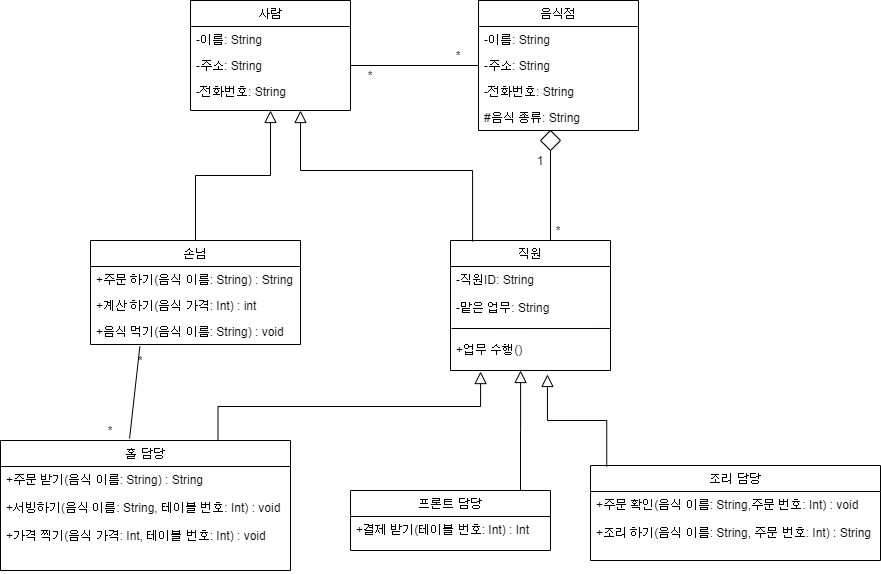

The diagram above was exported from draw.io. Its source (the exported page's mxGraphModel, read from the mxfile embedded in the PNG):
<mxGraphModel dx="1422" dy="794" grid="1" gridSize="10" guides="1" tooltips="1" connect="1" arrows="1" fold="1" page="1" pageScale="1" pageWidth="827" pageHeight="1169" math="0" shadow="0">
  <root>
    <mxCell id="WIyWlLk6GJQsqaUBKTNV-0" />
    <mxCell id="WIyWlLk6GJQsqaUBKTNV-1" parent="WIyWlLk6GJQsqaUBKTNV-0" />
    <mxCell id="zkfFHV4jXpPFQw0GAbJ--0" value="사람" style="swimlane;fontStyle=0;align=center;verticalAlign=top;childLayout=stackLayout;horizontal=1;startSize=26;horizontalStack=0;resizeParent=1;resizeLast=0;collapsible=1;marginBottom=0;rounded=0;shadow=0;strokeWidth=1;" parent="WIyWlLk6GJQsqaUBKTNV-1" vertex="1">
      <mxGeometry x="220" y="120" width="160" height="110" as="geometry">
        <mxRectangle x="230" y="140" width="160" height="26" as="alternateBounds" />
      </mxGeometry>
    </mxCell>
    <mxCell id="zkfFHV4jXpPFQw0GAbJ--1" value="-이름: String" style="text;align=left;verticalAlign=top;spacingLeft=4;spacingRight=4;overflow=hidden;rotatable=0;points=[[0,0.5],[1,0.5]];portConstraint=eastwest;" parent="zkfFHV4jXpPFQw0GAbJ--0" vertex="1">
      <mxGeometry y="26" width="160" height="26" as="geometry" />
    </mxCell>
    <mxCell id="zkfFHV4jXpPFQw0GAbJ--2" value="-주소: String" style="text;align=left;verticalAlign=top;spacingLeft=4;spacingRight=4;overflow=hidden;rotatable=0;points=[[0,0.5],[1,0.5]];portConstraint=eastwest;rounded=0;shadow=0;html=0;" parent="zkfFHV4jXpPFQw0GAbJ--0" vertex="1">
      <mxGeometry y="52" width="160" height="26" as="geometry" />
    </mxCell>
    <mxCell id="zkfFHV4jXpPFQw0GAbJ--3" value="-전화번호: String" style="text;align=left;verticalAlign=top;spacingLeft=4;spacingRight=4;overflow=hidden;rotatable=0;points=[[0,0.5],[1,0.5]];portConstraint=eastwest;rounded=0;shadow=0;html=0;" parent="zkfFHV4jXpPFQw0GAbJ--0" vertex="1">
      <mxGeometry y="78" width="160" height="26" as="geometry" />
    </mxCell>
    <mxCell id="zkfFHV4jXpPFQw0GAbJ--6" value="손님" style="swimlane;fontStyle=0;align=center;verticalAlign=top;childLayout=stackLayout;horizontal=1;startSize=26;horizontalStack=0;resizeParent=1;resizeLast=0;collapsible=1;marginBottom=0;rounded=0;shadow=0;strokeWidth=1;" parent="WIyWlLk6GJQsqaUBKTNV-1" vertex="1">
      <mxGeometry x="120" y="360" width="210" height="104" as="geometry">
        <mxRectangle x="130" y="380" width="160" height="26" as="alternateBounds" />
      </mxGeometry>
    </mxCell>
    <mxCell id="zkfFHV4jXpPFQw0GAbJ--7" value="+주문 하기(음식 이름: String) : String" style="text;align=left;verticalAlign=top;spacingLeft=4;spacingRight=4;overflow=hidden;rotatable=0;points=[[0,0.5],[1,0.5]];portConstraint=eastwest;" parent="zkfFHV4jXpPFQw0GAbJ--6" vertex="1">
      <mxGeometry y="26" width="210" height="26" as="geometry" />
    </mxCell>
    <mxCell id="zkfFHV4jXpPFQw0GAbJ--8" value="+계산 하기(음식 가격: Int) : int" style="text;align=left;verticalAlign=top;spacingLeft=4;spacingRight=4;overflow=hidden;rotatable=0;points=[[0,0.5],[1,0.5]];portConstraint=eastwest;rounded=0;shadow=0;html=0;" parent="zkfFHV4jXpPFQw0GAbJ--6" vertex="1">
      <mxGeometry y="52" width="210" height="26" as="geometry" />
    </mxCell>
    <mxCell id="zkfFHV4jXpPFQw0GAbJ--11" value="+음식 먹기(음식 이름: String) : void" style="text;align=left;verticalAlign=top;spacingLeft=4;spacingRight=4;overflow=hidden;rotatable=0;points=[[0,0.5],[1,0.5]];portConstraint=eastwest;" parent="zkfFHV4jXpPFQw0GAbJ--6" vertex="1">
      <mxGeometry y="78" width="210" height="26" as="geometry" />
    </mxCell>
    <mxCell id="zkfFHV4jXpPFQw0GAbJ--12" value="" style="endArrow=block;endSize=10;endFill=0;shadow=0;strokeWidth=1;rounded=0;edgeStyle=elbowEdgeStyle;elbow=vertical;" parent="WIyWlLk6GJQsqaUBKTNV-1" source="zkfFHV4jXpPFQw0GAbJ--6" target="zkfFHV4jXpPFQw0GAbJ--0" edge="1">
      <mxGeometry width="160" relative="1" as="geometry">
        <mxPoint x="200" y="203" as="sourcePoint" />
        <mxPoint x="200" y="203" as="targetPoint" />
      </mxGeometry>
    </mxCell>
    <mxCell id="zkfFHV4jXpPFQw0GAbJ--13" value="직원" style="swimlane;fontStyle=0;align=center;verticalAlign=top;childLayout=stackLayout;horizontal=1;startSize=26;horizontalStack=0;resizeParent=1;resizeLast=0;collapsible=1;marginBottom=0;rounded=0;shadow=0;strokeWidth=1;" parent="WIyWlLk6GJQsqaUBKTNV-1" vertex="1">
      <mxGeometry x="480" y="360" width="160" height="130" as="geometry">
        <mxRectangle x="340" y="380" width="170" height="26" as="alternateBounds" />
      </mxGeometry>
    </mxCell>
    <mxCell id="Djk3pETosS5y1eO3TsFx-4" value="" style="endArrow=none;html=1;entryX=1;entryY=0.596;entryDx=0;entryDy=0;entryPerimeter=0;" parent="zkfFHV4jXpPFQw0GAbJ--13" target="zkfFHV4jXpPFQw0GAbJ--14" edge="1">
      <mxGeometry width="50" height="50" relative="1" as="geometry">
        <mxPoint x="1" y="88" as="sourcePoint" />
        <mxPoint x="150" y="88" as="targetPoint" />
      </mxGeometry>
    </mxCell>
    <mxCell id="zkfFHV4jXpPFQw0GAbJ--14" value="-직원ID: String&#10;&#10;-맡은 업무: String&#10;&#10;&#10;+업무 수행()" style="text;align=left;verticalAlign=top;spacingLeft=4;spacingRight=4;overflow=hidden;rotatable=0;points=[[0,0.5],[1,0.5]];portConstraint=eastwest;" parent="zkfFHV4jXpPFQw0GAbJ--13" vertex="1">
      <mxGeometry y="26" width="160" height="104" as="geometry" />
    </mxCell>
    <mxCell id="zkfFHV4jXpPFQw0GAbJ--16" value="" style="endArrow=block;endSize=10;endFill=0;shadow=0;strokeWidth=1;rounded=0;edgeStyle=elbowEdgeStyle;elbow=vertical;exitX=0.138;exitY=0.008;exitDx=0;exitDy=0;exitPerimeter=0;" parent="WIyWlLk6GJQsqaUBKTNV-1" source="zkfFHV4jXpPFQw0GAbJ--13" target="zkfFHV4jXpPFQw0GAbJ--0" edge="1">
      <mxGeometry width="160" relative="1" as="geometry">
        <mxPoint x="511" y="357" as="sourcePoint" />
        <mxPoint x="310" y="271" as="targetPoint" />
        <Array as="points">
          <mxPoint x="330" y="290" />
        </Array>
      </mxGeometry>
    </mxCell>
    <mxCell id="zkfFHV4jXpPFQw0GAbJ--17" value="음식점" style="swimlane;fontStyle=0;align=center;verticalAlign=top;childLayout=stackLayout;horizontal=1;startSize=26;horizontalStack=0;resizeParent=1;resizeLast=0;collapsible=1;marginBottom=0;rounded=0;shadow=0;strokeWidth=1;" parent="WIyWlLk6GJQsqaUBKTNV-1" vertex="1">
      <mxGeometry x="508" y="120" width="160" height="130" as="geometry">
        <mxRectangle x="550" y="140" width="160" height="26" as="alternateBounds" />
      </mxGeometry>
    </mxCell>
    <mxCell id="zkfFHV4jXpPFQw0GAbJ--18" value="-이름: String" style="text;align=left;verticalAlign=top;spacingLeft=4;spacingRight=4;overflow=hidden;rotatable=0;points=[[0,0.5],[1,0.5]];portConstraint=eastwest;" parent="zkfFHV4jXpPFQw0GAbJ--17" vertex="1">
      <mxGeometry y="26" width="160" height="26" as="geometry" />
    </mxCell>
    <mxCell id="zkfFHV4jXpPFQw0GAbJ--19" value="-주소: String" style="text;align=left;verticalAlign=top;spacingLeft=4;spacingRight=4;overflow=hidden;rotatable=0;points=[[0,0.5],[1,0.5]];portConstraint=eastwest;rounded=0;shadow=0;html=0;" parent="zkfFHV4jXpPFQw0GAbJ--17" vertex="1">
      <mxGeometry y="52" width="160" height="26" as="geometry" />
    </mxCell>
    <mxCell id="zkfFHV4jXpPFQw0GAbJ--20" value="-전화번호: String" style="text;align=left;verticalAlign=top;spacingLeft=4;spacingRight=4;overflow=hidden;rotatable=0;points=[[0,0.5],[1,0.5]];portConstraint=eastwest;rounded=0;shadow=0;html=0;" parent="zkfFHV4jXpPFQw0GAbJ--17" vertex="1">
      <mxGeometry y="78" width="160" height="26" as="geometry" />
    </mxCell>
    <mxCell id="zkfFHV4jXpPFQw0GAbJ--21" value="#음식 종류: String" style="text;align=left;verticalAlign=top;spacingLeft=4;spacingRight=4;overflow=hidden;rotatable=0;points=[[0,0.5],[1,0.5]];portConstraint=eastwest;rounded=0;shadow=0;html=0;" parent="zkfFHV4jXpPFQw0GAbJ--17" vertex="1">
      <mxGeometry y="104" width="160" height="26" as="geometry" />
    </mxCell>
    <mxCell id="Djk3pETosS5y1eO3TsFx-0" value="" style="endArrow=none;html=1;exitX=1;exitY=0.5;exitDx=0;exitDy=0;entryX=0;entryY=0.5;entryDx=0;entryDy=0;" parent="WIyWlLk6GJQsqaUBKTNV-1" source="zkfFHV4jXpPFQw0GAbJ--2" target="zkfFHV4jXpPFQw0GAbJ--19" edge="1">
      <mxGeometry width="50" height="50" relative="1" as="geometry">
        <mxPoint x="340" y="390" as="sourcePoint" />
        <mxPoint x="390" y="340" as="targetPoint" />
      </mxGeometry>
    </mxCell>
    <mxCell id="Djk3pETosS5y1eO3TsFx-1" value="*" style="text;html=1;strokeColor=none;fillColor=none;align=center;verticalAlign=middle;whiteSpace=wrap;rounded=0;" parent="WIyWlLk6GJQsqaUBKTNV-1" vertex="1">
      <mxGeometry x="468" y="165" width="40" height="20" as="geometry" />
    </mxCell>
    <mxCell id="Djk3pETosS5y1eO3TsFx-2" value="*" style="text;html=1;strokeColor=none;fillColor=none;align=center;verticalAlign=middle;whiteSpace=wrap;rounded=0;" parent="WIyWlLk6GJQsqaUBKTNV-1" vertex="1">
      <mxGeometry x="380" y="185" width="40" height="20" as="geometry" />
    </mxCell>
    <mxCell id="Djk3pETosS5y1eO3TsFx-5" value="" style="rhombus;whiteSpace=wrap;html=1;" parent="WIyWlLk6GJQsqaUBKTNV-1" vertex="1">
      <mxGeometry x="570" y="250" width="20" height="20" as="geometry" />
    </mxCell>
    <mxCell id="Djk3pETosS5y1eO3TsFx-6" value="" style="endArrow=none;html=1;entryX=0.5;entryY=1;entryDx=0;entryDy=0;" parent="WIyWlLk6GJQsqaUBKTNV-1" target="Djk3pETosS5y1eO3TsFx-5" edge="1">
      <mxGeometry width="50" height="50" relative="1" as="geometry">
        <mxPoint x="580" y="360" as="sourcePoint" />
        <mxPoint x="430" y="230" as="targetPoint" />
      </mxGeometry>
    </mxCell>
    <mxCell id="Djk3pETosS5y1eO3TsFx-7" value="1" style="text;html=1;strokeColor=none;fillColor=none;align=center;verticalAlign=middle;whiteSpace=wrap;rounded=0;" parent="WIyWlLk6GJQsqaUBKTNV-1" vertex="1">
      <mxGeometry x="550" y="270" width="40" height="20" as="geometry" />
    </mxCell>
    <mxCell id="Djk3pETosS5y1eO3TsFx-8" value="*" style="text;html=1;strokeColor=none;fillColor=none;align=center;verticalAlign=middle;whiteSpace=wrap;rounded=0;" parent="WIyWlLk6GJQsqaUBKTNV-1" vertex="1">
      <mxGeometry x="568" y="340" width="40" height="20" as="geometry" />
    </mxCell>
    <mxCell id="Djk3pETosS5y1eO3TsFx-10" value="홀 담당" style="swimlane;fontStyle=0;align=center;verticalAlign=top;childLayout=stackLayout;horizontal=1;startSize=26;horizontalStack=0;resizeParent=1;resizeLast=0;collapsible=1;marginBottom=0;rounded=0;shadow=0;strokeWidth=1;" parent="WIyWlLk6GJQsqaUBKTNV-1" vertex="1">
      <mxGeometry x="30" y="560" width="290" height="130" as="geometry">
        <mxRectangle x="340" y="380" width="170" height="26" as="alternateBounds" />
      </mxGeometry>
    </mxCell>
    <mxCell id="Djk3pETosS5y1eO3TsFx-12" value="+주문 받기(음식 이름: String) : String&#10;&#10;+서빙하기(음식 이름: String, 테이블 번호: Int) : void&#10;&#10;+가격 찍기(음식 가격: Int, 테이블 번호: Int) : void" style="text;align=left;verticalAlign=top;spacingLeft=4;spacingRight=4;overflow=hidden;rotatable=0;points=[[0,0.5],[1,0.5]];portConstraint=eastwest;" parent="Djk3pETosS5y1eO3TsFx-10" vertex="1">
      <mxGeometry y="26" width="290" height="104" as="geometry" />
    </mxCell>
    <mxCell id="Djk3pETosS5y1eO3TsFx-14" value="*" style="text;html=1;strokeColor=none;fillColor=none;align=center;verticalAlign=middle;whiteSpace=wrap;rounded=0;" parent="WIyWlLk6GJQsqaUBKTNV-1" vertex="1">
      <mxGeometry x="150" y="470" width="40" height="20" as="geometry" />
    </mxCell>
    <mxCell id="Djk3pETosS5y1eO3TsFx-15" value="*" style="text;html=1;strokeColor=none;fillColor=none;align=center;verticalAlign=middle;whiteSpace=wrap;rounded=0;" parent="WIyWlLk6GJQsqaUBKTNV-1" vertex="1">
      <mxGeometry x="120" y="540" width="40" height="20" as="geometry" />
    </mxCell>
    <mxCell id="Djk3pETosS5y1eO3TsFx-20" value="프론트 담당" style="swimlane;fontStyle=0;align=center;verticalAlign=top;childLayout=stackLayout;horizontal=1;startSize=26;horizontalStack=0;resizeParent=1;resizeLast=0;collapsible=1;marginBottom=0;rounded=0;shadow=0;strokeWidth=1;" parent="WIyWlLk6GJQsqaUBKTNV-1" vertex="1">
      <mxGeometry x="380" y="610" width="200" height="60" as="geometry">
        <mxRectangle x="340" y="380" width="170" height="26" as="alternateBounds" />
      </mxGeometry>
    </mxCell>
    <mxCell id="Djk3pETosS5y1eO3TsFx-21" value="+결제 받기(테이블 번호: Int) : Int" style="text;align=left;verticalAlign=top;spacingLeft=4;spacingRight=4;overflow=hidden;rotatable=0;points=[[0,0.5],[1,0.5]];portConstraint=eastwest;" parent="Djk3pETosS5y1eO3TsFx-20" vertex="1">
      <mxGeometry y="26" width="200" height="34" as="geometry" />
    </mxCell>
    <mxCell id="Djk3pETosS5y1eO3TsFx-22" value="조리 담당" style="swimlane;fontStyle=0;align=center;verticalAlign=top;childLayout=stackLayout;horizontal=1;startSize=26;horizontalStack=0;resizeParent=1;resizeLast=0;collapsible=1;marginBottom=0;rounded=0;shadow=0;strokeWidth=1;" parent="WIyWlLk6GJQsqaUBKTNV-1" vertex="1">
      <mxGeometry x="620" y="585" width="290" height="95" as="geometry">
        <mxRectangle x="340" y="380" width="170" height="26" as="alternateBounds" />
      </mxGeometry>
    </mxCell>
    <mxCell id="Djk3pETosS5y1eO3TsFx-23" value="+주문 확인(음식 이름: String,주문 번호: Int) : void&#10;&#10;+조리 하기(음식 이름: String, 주문 번호: Int) : String" style="text;align=left;verticalAlign=top;spacingLeft=4;spacingRight=4;overflow=hidden;rotatable=0;points=[[0,0.5],[1,0.5]];portConstraint=eastwest;" parent="Djk3pETosS5y1eO3TsFx-22" vertex="1">
      <mxGeometry y="26" width="290" height="64" as="geometry" />
    </mxCell>
    <mxCell id="Djk3pETosS5y1eO3TsFx-24" value="" style="endArrow=block;endSize=10;endFill=0;shadow=0;strokeWidth=1;rounded=0;edgeStyle=elbowEdgeStyle;elbow=vertical;exitX=0.75;exitY=0;exitDx=0;exitDy=0;entryX=0.188;entryY=1.01;entryDx=0;entryDy=0;entryPerimeter=0;" parent="WIyWlLk6GJQsqaUBKTNV-1" source="Djk3pETosS5y1eO3TsFx-10" target="zkfFHV4jXpPFQw0GAbJ--14" edge="1">
      <mxGeometry width="160" relative="1" as="geometry">
        <mxPoint x="215" y="370" as="sourcePoint" />
        <mxPoint x="310" y="240" as="targetPoint" />
      </mxGeometry>
    </mxCell>
    <mxCell id="Djk3pETosS5y1eO3TsFx-25" value="" style="endArrow=none;html=1;exitX=0.445;exitY=-0.015;exitDx=0;exitDy=0;entryX=0.235;entryY=1.077;entryDx=0;entryDy=0;entryPerimeter=0;exitPerimeter=0;" parent="WIyWlLk6GJQsqaUBKTNV-1" source="Djk3pETosS5y1eO3TsFx-10" target="zkfFHV4jXpPFQw0GAbJ--11" edge="1">
      <mxGeometry width="50" height="50" relative="1" as="geometry">
        <mxPoint x="240" y="480" as="sourcePoint" />
        <mxPoint x="290" y="430" as="targetPoint" />
      </mxGeometry>
    </mxCell>
    <mxCell id="Djk3pETosS5y1eO3TsFx-26" value="" style="endArrow=block;endSize=10;endFill=0;shadow=0;strokeWidth=1;rounded=0;edgeStyle=elbowEdgeStyle;elbow=vertical;entryX=0.606;entryY=1.038;entryDx=0;entryDy=0;entryPerimeter=0;exitX=0.056;exitY=0.011;exitDx=0;exitDy=0;exitPerimeter=0;" parent="WIyWlLk6GJQsqaUBKTNV-1" source="Djk3pETosS5y1eO3TsFx-22" target="zkfFHV4jXpPFQw0GAbJ--14" edge="1">
      <mxGeometry width="160" relative="1" as="geometry">
        <mxPoint x="634" y="580" as="sourcePoint" />
        <mxPoint x="520.0799999999999" y="501.03999999999996" as="targetPoint" />
      </mxGeometry>
    </mxCell>
    <mxCell id="Djk3pETosS5y1eO3TsFx-27" value="" style="endArrow=block;endSize=10;endFill=0;shadow=0;strokeWidth=1;rounded=0;edgeStyle=elbowEdgeStyle;elbow=vertical;entryX=0.963;entryY=1.038;entryDx=0;entryDy=0;entryPerimeter=0;" parent="WIyWlLk6GJQsqaUBKTNV-1" edge="1">
      <mxGeometry width="160" relative="1" as="geometry">
        <mxPoint x="550" y="610" as="sourcePoint" />
        <mxPoint x="550.0799999999999" y="490.002" as="targetPoint" />
      </mxGeometry>
    </mxCell>
  </root>
</mxGraphModel>